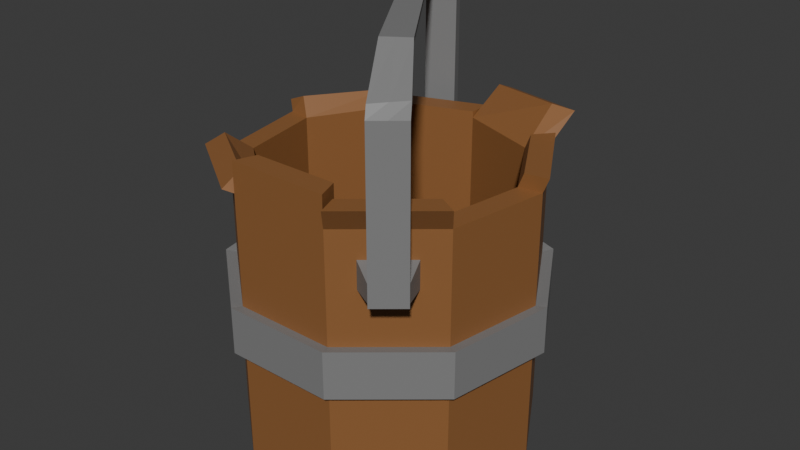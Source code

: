 # Source: bucket.blend  (saved by Blender 4.0.36; exported with 4.5.12 LTS)
import bpy
from mathutils import Matrix  # noqa: F401  (used for matrix-valued properties, if any)

bpy.ops.wm.read_factory_settings(use_empty=True)
scene = bpy.context.scene
scene.name = 'Scene'

# ---- collections
col_collection = bpy.data.collections.new('Collection'); scene.collection.children.link(col_collection)

# ---- materials (node trees are filled in below, after node groups)
mat_wood = bpy.data.materials.new('wood')
mat_wood.use_transparent_shadow = False
mat_metal = bpy.data.materials.new('metal')
mat_metal.use_transparent_shadow = False

# ---- material node trees
mat_wood.use_nodes = True; mat_wood.node_tree.nodes.clear()
_N = mat_wood.node_tree.nodes; _L = mat_wood.node_tree.links
n0 = _N.new('ShaderNodeBsdfPrincipled'); n0.name = 'Principled BSDF'; n0.location = (10, 300)
n0.inputs[0].default_value = (0.2766, 0.12, 0.04046, 1.0)
n0.inputs[3].default_value = 1.45
n1 = _N.new('ShaderNodeOutputMaterial'); n1.name = 'Material Output'; n1.location = (300, 300)
_L.new(n0.outputs[0], n1.inputs[0])
n1.is_active_output = True
mat_metal.use_nodes = True; mat_metal.node_tree.nodes.clear()
_N = mat_metal.node_tree.nodes; _L = mat_metal.node_tree.links
n0 = _N.new('ShaderNodeBsdfPrincipled'); n0.name = 'Principled BSDF'; n0.location = (10, 300)
n0.inputs[0].default_value = (0.2193, 0.2193, 0.2193, 1.0)
n0.inputs[3].default_value = 1.45
n1 = _N.new('ShaderNodeOutputMaterial'); n1.name = 'Material Output'; n1.location = (300, 300)
_L.new(n0.outputs[0], n1.inputs[0])
n1.is_active_output = True

# ---- world
world_world = bpy.data.worlds.new('World'); scene.world = world_world
world_world.use_nodes = True; world_world.node_tree.nodes.clear()
_N = world_world.node_tree.nodes; _L = world_world.node_tree.links
n0 = _N.new('ShaderNodeOutputWorld'); n0.name = 'World Output'; n0.location = (300, 300)
n1 = _N.new('ShaderNodeBackground'); n1.name = 'Background'; n1.location = (10, 300)
n1.inputs[0].default_value = (0.05088, 0.05088, 0.05088, 1.0)
_L.new(n1.outputs[0], n0.inputs[0])
n0.is_active_output = True
world_world.color = (0.05088, 0.05088, 0.05088)
world_world.use_sun_shadow = False
world_world.sun_shadow_jitter_overblur = 0.0

# ---- meshes
me_cylinder = bpy.data.meshes.new('Cylinder')
me_cylinder.from_pydata([(2.66e-09, 0.823, -1.0), (0.0, 1.0, 1.0), (0.529, 0.6305, -1.0), (0.6428, 0.766, 1.0), (0.8105, 0.1429, -1.0), (0.9848, 0.1736, 1.0), (0.7127, -0.4115, -1.0), (0.866, -0.5, 1.0), (0.2815, -0.7734, -1.0), (0.342, -0.9397, 1.0), (-0.2815, -0.7734, -1.0), (-0.342, -0.9397, 1.0), (-0.7127, -0.4115, -1.0), (-0.866, -0.5, 1.0), (-0.8105, 0.1429, -1.0), (-0.9848, 0.1736, 1.0), (-0.529, 0.6305, -1.0), (-0.6428, 0.766, 1.0), (0.5429, 0.647, 1.0), (2.335e-09, 0.8446, 1.0), (0.8318, 0.1467, 1.0), (0.7314, -0.4223, 1.0), (0.2889, -0.7936, 1.0), (-0.2889, -0.7936, 1.0), (-0.7314, -0.4223, 1.0), (-0.8318, 0.1467, 1.0), (-0.5429, 0.647, 1.0), (0.5429, 0.647, -0.8679), (2.335e-09, 0.8446, -0.8679), (0.8318, 0.1467, -0.8679), (0.7314, -0.4223, -0.8679), (0.2889, -0.7936, -0.8679), (-0.2889, -0.7936, -0.8679), (-0.7314, -0.4223, -0.8679), (-0.8318, 0.1467, -0.8679), (-0.5429, 0.647, -0.8679), (-0.6728, 0.7919, 1.044), (-1.035, 0.2118, 1.063), (-0.588, 0.6783, 1.108), (-0.8938, 0.1884, 1.124), (-0.9573, -0.6122, 1.028), (-0.3878, -0.9911, 1.031), (-0.8474, -0.5423, 1.112), (-0.3664, -0.8623, 1.115), (-0.342, -0.9397, 1.202), (0.342, -0.9397, 1.202), (-0.2889, -0.7936, 1.202), (0.2889, -0.7936, 1.202), (0.3958, -1.008, 1.149), (0.9198, -0.5686, 1.149), (0.3426, -0.8622, 1.149), (0.7852, -0.4908, 1.149), (1.028, 0.1676, 1.101), (0.6856, 0.76, 1.101), (0.8745, 0.1406, 1.101), (0.5857, 0.6409, 1.101), (0.6838, 0.9704, 1.181), (0.04763, 1.213, 1.116), (0.5814, 0.8657, 1.233), (0.04407, 1.071, 1.178), (0.0, 1.0, 1.042), (-0.6428, 0.766, 1.042), (2.335e-09, 0.8446, 1.042), (-0.5429, 0.647, 1.042), (0.0, 1.0, -0.8708), (0.6428, 0.766, -0.8708), (0.9848, 0.1736, -0.8708), (0.866, -0.5, -0.8708), (0.342, -0.9397, -0.8708), (-0.342, -0.9397, -0.8708), (-0.866, -0.5, -0.8708), (-0.9848, 0.1736, -0.8708), (-0.6428, 0.766, -0.8708), (0.0, 1.0, 0.2621), (0.6428, 0.766, 0.2621), (0.9848, 0.1736, 0.2621), (0.866, -0.5, 0.2621), (0.342, -0.9397, 0.2621), (-0.342, -0.9397, 0.2621), (-0.866, -0.5, 0.2621), (-0.9848, 0.1736, 0.2621), (-0.6428, 0.766, 0.2621), (0.6428, 0.766, -0.03333), (0.9848, 0.1736, -0.03333), (0.866, -0.5, -0.03333), (0.342, -0.9397, -0.03333), (-0.342, -0.9397, -0.03333), (-0.866, -0.5, -0.03333), (-0.9848, 0.1736, -0.03333), (-0.6428, 0.766, -0.03333), (0.0, 1.0, -0.03333), (1.546e-09, 1.074, -0.04428), (1.546e-09, 1.074, 0.273), (-0.6905, 0.8229, 0.273), (-1.058, 0.1865, 0.273), (-0.9303, -0.5371, 0.273), (-0.3674, -1.009, 0.273), (0.3674, -1.009, 0.273), (0.9303, -0.5371, 0.273), (1.058, 0.1865, 0.273), (0.6905, 0.8229, 0.273), (0.6905, 0.8229, -0.04428), (1.058, 0.1865, -0.04428), (0.9303, -0.5371, -0.04428), (0.3674, -1.009, -0.04428), (-0.3674, -1.009, -0.04428), (-0.9303, -0.5371, -0.04428), (-1.058, 0.1865, -0.04428), (-0.6905, 0.8229, -0.04428), (-0.1732, 0.76, -1.0), (-0.2104, 0.9234, 1.0), (-0.1777, 0.7799, 1.0), (-0.1777, 0.7799, -0.8679), (-0.2104, 0.9234, 1.042), (-0.1777, 0.7799, 1.042), (-0.2104, 0.9234, -0.8708), (-0.2104, 0.9234, 0.2621), (-0.2104, 0.9234, -0.03333), (-0.226, 0.9919, 0.273), (-0.226, 0.9919, -0.04428), (-0.4922, 0.8208, 1.0), (-0.4157, 0.6933, 1.0), (-0.4157, 0.6933, -0.8679), (-0.4922, 0.8208, 1.042), (-0.4157, 0.6933, 1.042), (-0.4051, 0.6755, -1.0), (-0.4922, 0.8208, -0.8708), (-0.4922, 0.8208, 0.2621), (-0.4922, 0.8208, -0.03333), (-0.5287, 0.8817, 0.273), (-0.5287, 0.8817, -0.04428), (0.0, 1.0, 0.631), (0.6428, 0.766, 0.631), (0.9848, 0.1736, 0.631), (0.866, -0.5, 0.631), (0.342, -0.9397, 0.631), (-0.342, -0.9397, 0.631), (-0.866, -0.5, 0.631), (-0.9848, 0.1736, 0.631), (-0.6428, 0.766, 0.631), (-0.2104, 0.9234, 0.631), (-0.4922, 0.8208, 0.631), (0.0, 1.0, 0.8155), (0.6428, 0.766, 0.8155), (0.9848, 0.1736, 0.8155), (0.866, -0.5, 0.8155), (0.342, -0.9397, 0.8155), (-0.342, -0.9397, 0.8155), (-0.866, -0.5, 0.8155), (-0.9848, 0.1736, 0.8155), (-0.6428, 0.766, 0.8155), (-0.2104, 0.9234, 0.8155), (-0.4922, 0.8208, 0.8155), (0.4971, -0.5924, -1.0), (0.604, -0.7198, 1.0), (0.5101, -0.608, 1.0), (0.5101, -0.608, -0.8679), (0.6578, -0.7884, 1.149), (0.5639, -0.6765, 1.149), (0.604, -0.7198, -0.8708), (0.604, -0.7198, 0.2621), (0.604, -0.7198, -0.03333), (0.6488, -0.7732, 0.273), (0.6488, -0.7732, -0.04428), (0.604, -0.7198, 0.631), (0.604, -0.7198, 0.8155), (0.3893, -0.6829, -1.0), (0.473, -0.8298, -0.8708), (0.473, -0.8298, 0.2621), (0.473, -0.8298, -0.03333), (0.5081, -0.8913, 0.273), (0.5081, -0.8913, -0.04428), (0.473, -0.8298, 0.631), (0.473, -0.8298, 0.8155), (0.473, -0.8298, 1.0), (0.3995, -0.7008, 1.0), (0.3995, -0.7008, -0.8679), (0.5268, -0.8983, 1.149), (0.4533, -0.7694, 1.149), (0.735, -0.6099, 1.0), (0.6208, -0.5151, 1.0), (0.6208, -0.5151, -0.8679), (0.7888, -0.6785, 1.149), (0.6745, -0.5837, 1.149), (0.6049, -0.502, -1.0), (0.735, -0.6099, -0.8708), (0.735, -0.6099, 0.2621), (0.735, -0.6099, -0.03333), (0.7895, -0.6552, 0.273), (0.7895, -0.6552, -0.04428), (0.735, -0.6099, 0.631), (0.735, -0.6099, 0.8155), (0.8221, -0.8034, 0.6636), (0.7373, -0.8745, 0.6636), (0.8221, -0.8034, 0.7829), (0.7373, -0.8745, 0.7829), (0.6526, -0.9456, 0.6636), (0.6526, -0.9456, 0.7829), (-0.3428, 1.095, 0.8212), (-0.3428, 1.095, 0.6911), (-0.5417, 1.023, 0.8212), (-0.5417, 1.023, 0.6911), (-0.3701, 1.17, 0.8212), (-0.3701, 1.17, 0.6911), (-0.5689, 1.098, 0.8212), (-0.5689, 1.098, 0.6911), (0.8535, -0.8408, 0.6636), (0.7687, -0.9119, 0.6636), (0.8535, -0.8408, 0.7829), (0.7687, -0.9119, 0.7829), (0.684, -0.983, 0.6636), (0.684, -0.983, 0.7829), (0.8221, -0.8034, 1.712), (0.7373, -0.8745, 1.712), (0.8535, -0.8408, 1.712), (0.6526, -0.9456, 1.712), (0.7687, -0.9119, 1.712), (0.684, -0.983, 1.712), (-0.5417, 1.023, 1.69), (-0.3428, 1.095, 1.69), (-0.5689, 1.098, 1.69), (-0.3701, 1.17, 1.69), (-0.5417, 1.008, 1.721), (-0.3428, 1.066, 1.763), (-0.5689, 1.068, 1.765), (-0.3701, 1.127, 1.808), (0.8171, -0.7836, 1.776), (0.7305, -0.8518, 1.767), (0.84, -0.8165, 1.804), (0.6439, -0.92, 1.757), (0.7534, -0.8847, 1.795), (0.6668, -0.9529, 1.785), (0.6128, -0.5242, 1.968), (0.5417, -0.5771, 1.97), (0.6245, -0.5386, 2.003), (0.4707, -0.63, 1.972), (0.5534, -0.5915, 2.005), (0.4823, -0.6444, 2.006), (-0.4108, 0.7048, 1.957), (-0.2799, 0.7476, 1.956), (-0.415, 0.7192, 2.007), (-0.2842, 0.762, 2.006)], [], [(142, 1, 3, 143), (143, 3, 5, 144), (144, 5, 7, 145), (173, 174, 9, 146), (146, 9, 11, 147), (147, 11, 13, 148), (148, 13, 15, 149), (17, 26, 63, 61), (149, 15, 17, 150), (151, 110, 1, 142), (0, 2, 4, 6, 184, 153, 166, 8, 10, 12, 14, 16, 125, 109), (25, 24, 33, 34), (15, 25, 39, 37), (15, 13, 24, 25), (11, 23, 43, 41), (23, 11, 44, 46), (175, 22, 50, 178), (19, 18, 58, 59), (7, 5, 20, 21), (5, 3, 53, 52), (27, 28, 112, 122, 35, 34, 33, 32, 31, 176, 156, 181, 30, 29), (180, 21, 30, 181), (18, 19, 28, 27), (26, 25, 34, 35), (23, 22, 31, 32), (20, 18, 27, 29), (121, 26, 35, 122), (24, 23, 32, 33), (21, 20, 29, 30), (36, 37, 39, 38), (26, 17, 36, 38), (17, 15, 37, 36), (25, 26, 38, 39), (40, 41, 43, 42), (23, 24, 42, 43), (13, 11, 41, 40), (24, 13, 40, 42), (44, 45, 47, 46), (11, 9, 45, 44), (9, 22, 47, 45), (22, 23, 46, 47), (182, 49, 51, 183), (22, 9, 48, 50), (179, 7, 49, 182), (7, 21, 51, 49), (52, 53, 55, 54), (3, 18, 55, 53), (18, 20, 54, 55), (20, 5, 52, 54), (56, 57, 59, 58), (3, 1, 57, 56), (18, 3, 56, 58), (1, 19, 59, 57), (123, 61, 63, 124), (120, 17, 61, 123), (19, 1, 60, 62), (111, 19, 62, 114), (109, 115, 64, 0), (14, 71, 72, 16), (12, 70, 71, 14), (10, 69, 70, 12), (8, 68, 69, 10), (166, 167, 68, 8), (4, 66, 67, 6), (2, 65, 66, 4), (0, 64, 65, 2), (86, 85, 104, 105), (74, 75, 99, 100), (187, 84, 103, 189), (75, 76, 98, 99), (84, 83, 102, 103), (168, 77, 97, 170), (83, 82, 101, 102), (77, 78, 96, 97), (128, 89, 108, 130), (64, 90, 82, 65), (65, 82, 83, 66), (66, 83, 84, 67), (167, 169, 85, 68), (68, 85, 86, 69), (69, 86, 87, 70), (70, 87, 88, 71), (71, 88, 89, 72), (115, 117, 90, 64), (119, 118, 92, 91), (107, 94, 93, 108), (106, 95, 94, 107), (105, 96, 95, 106), (104, 97, 96, 105), (171, 170, 97, 104), (102, 99, 98, 103), (101, 100, 99, 102), (91, 92, 100, 101), (116, 73, 92, 118), (73, 74, 100, 92), (87, 86, 105, 106), (80, 81, 93, 94), (88, 87, 106, 107), (79, 80, 94, 95), (89, 88, 107, 108), (78, 79, 95, 96), (82, 90, 91, 101), (127, 116, 118, 129), (130, 129, 118, 119), (126, 128, 117, 115), (90, 117, 119, 91), (125, 126, 115, 109), (121, 111, 114, 124), (1, 110, 113, 60), (60, 113, 114, 62), (19, 111, 112, 28), (152, 120, 110, 151), (150, 17, 120, 152), (26, 121, 124, 63), (16, 72, 126, 125), (72, 89, 128, 126), (108, 93, 129, 130), (81, 127, 129, 93), (117, 128, 130, 119), (110, 120, 123, 113), (113, 123, 124, 114), (111, 121, 122, 112), (81, 139, 141, 127), (127, 141, 140, 116), (116, 140, 131, 73), (80, 138, 139, 81), (79, 137, 138, 80), (78, 136, 137, 79), (77, 135, 136, 78), (168, 172, 135, 77), (75, 133, 134, 76), (74, 132, 133, 75), (73, 131, 132, 74), (139, 150, 152, 141), (151, 140, 199, 198), (140, 151, 142, 131), (138, 149, 150, 139), (137, 148, 149, 138), (136, 147, 148, 137), (135, 146, 147, 136), (172, 173, 146, 135), (133, 144, 145, 134), (132, 143, 144, 133), (131, 142, 143, 132), (164, 190, 192, 193), (186, 190, 164, 160), (189, 188, 162, 163), (185, 187, 161, 159), (186, 160, 162, 188), (169, 161, 163, 171), (184, 185, 159, 153), (174, 154, 157, 177), (177, 157, 158, 178), (175, 155, 156, 176), (180, 155, 158, 183), (191, 179, 154, 165), (22, 175, 176, 31), (48, 177, 178, 50), (9, 174, 177, 48), (85, 169, 171, 104), (190, 191, 194, 192), (160, 164, 172, 168), (163, 162, 170, 171), (159, 161, 169, 167), (160, 168, 170, 162), (153, 159, 167, 166), (155, 175, 178, 158), (165, 154, 174, 173), (145, 7, 179, 191), (21, 180, 183, 51), (6, 67, 185, 184), (76, 186, 188, 98), (67, 84, 187, 185), (103, 98, 188, 189), (76, 134, 190, 186), (134, 145, 191, 190), (161, 187, 189, 163), (154, 179, 182, 157), (157, 182, 183, 158), (155, 180, 181, 156), (208, 194, 212, 214), (192, 194, 208, 206), (173, 172, 196, 197), (172, 164, 193, 196), (191, 165, 195, 194), (165, 173, 197, 195), (200, 198, 219, 218), (140, 141, 201, 199), (152, 151, 198, 200), (141, 152, 200, 201), (205, 204, 202, 203), (201, 200, 204, 205), (199, 201, 205, 203), (198, 199, 203, 202), (206, 208, 209, 207), (207, 209, 211, 210), (193, 192, 206, 207), (197, 196, 210, 211), (196, 193, 207, 210), (195, 197, 215, 213), (217, 216, 230, 231), (214, 212, 226, 228), (209, 208, 214, 216), (197, 211, 217, 215), (194, 195, 213, 212), (211, 209, 216, 217), (218, 219, 223, 222), (198, 202, 221, 219), (204, 200, 218, 220), (202, 204, 220, 221), (224, 222, 238, 240), (220, 218, 222, 224), (221, 220, 224, 225), (219, 221, 225, 223), (227, 229, 235, 233), (231, 230, 236, 237), (213, 215, 229, 227), (212, 213, 227, 226), (215, 217, 231, 229), (216, 214, 228, 230), (234, 232, 239, 241), (226, 227, 233, 232), (229, 231, 237, 235), (230, 228, 234, 236), (228, 226, 232, 234), (235, 237, 240, 238), (225, 224, 240, 241), (223, 225, 241, 239), (222, 223, 239, 238), (234, 241, 240, 237, 236), (239, 232, 233, 235, 238)])
me_cylinder.polygons.foreach_set('material_index', [0, 0, 0, 0, 0, 0, 0, 0, 0, 0, 0, 0, 0, 0, 0, 0, 0, 0, 0, 0, 0, 0, 0, 0, 0, 0, 0, 0, 0, 0, 0, 0, 0, 0, 0, 0, 0, 0, 0, 0, 0, 0, 0, 0, 0, 0, 0, 0, 0, 0, 0, 0, 0, 0, 0, 0, 0, 0, 0, 0, 0, 0, 0, 0, 0, 0, 1, 1, 1, 1, 1, 1, 1, 1, 1, 0, 0, 0, 0, 0, 0, 0, 0, 0, 1, 1, 1, 1, 1, 1, 1, 1, 1, 1, 1, 1, 1, 1, 1, 1, 1, 1, 1, 1, 0, 1, 0, 0, 0, 0, 0, 0, 0, 0, 0, 0, 1, 1, 1, 0, 0, 0, 0, 0, 0, 0, 0, 0, 0, 0, 0, 0, 0, 0, 1, 0, 0, 0, 0, 0, 0, 0, 0, 0, 1, 0, 1, 0, 1, 1, 0, 0, 0, 0, 0, 0, 0, 0, 0, 1, 1, 0, 1, 0, 1, 0, 0, 0, 0, 0, 0, 1, 0, 1, 0, 0, 1, 0, 0, 0, 1, 1, 1, 1, 1, 1, 1, 1, 1, 1, 1, 1, 1, 1, 1, 1, 1, 1, 1, 1, 1, 1, 1, 1, 1, 1, 1, 1, 1, 1, 1, 1, 1, 1, 1, 1, 1, 1, 1, 1, 1, 1, 1, 1, 1, 1, 1, 1, 1, 1, 1])
_uv = me_cylinder.uv_layers.new(name='UVMap')
_uv.uv.foreach_set('vector', [1.0, 0.9539, 1.0, 1.0, 0.8889, 1.0, 0.8889, 0.9539, 0.8889, 0.9539, 0.8889, 1.0, 0.7778, 1.0, 0.7778, 0.9539, 0.7778, 0.9539, 0.7778, 1.0, 0.6667, 1.0, 0.6667, 0.9539, 0.5833, 0.9539, 0.5833, 1.0, 0.5556, 1.0, 0.5556, 0.9539, 0.5556, 0.9539, 0.5556, 1.0, 0.4444, 1.0, 0.4444, 0.9539, 0.4444, 0.9539, 0.4444, 1.0, 0.3333, 1.0, 0.3333, 0.9539, 0.3333, 0.9539, 0.3333, 1.0, 0.2222, 1.0, 0.2222, 0.9539, 0.1111, 1.0, 0.1111, 1.0, 0.1111, 1.0, 0.1111, 1.0, 0.2222, 0.9539, 0.2222, 1.0, 0.1111, 1.0, 0.1111, 0.9539, 0.03638, 0.9539, 0.03638, 1.0, 4.47e-08, 1.0, 4.47e-08, 0.9539, 0.75, 0.49, 0.9043, 0.4339, 0.9864, 0.2917, 0.9578, 0.13, 0.9264, 0.1036, 0.895, 0.07724, 0.8635, 0.05086, 0.8321, 0.02447, 0.6679, 0.02447, 0.5422, 0.13, 0.5136, 0.2917, 0.5957, 0.4339, 0.6319, 0.447, 0.6995, 0.4716, 0.2222, 1.0, 0.3333, 1.0, 0.3333, 1.0, 0.2222, 1.0, 0.2222, 1.0, 0.2222, 1.0, 0.2222, 1.0, 0.2222, 1.0, 0.2222, 1.0, 0.3333, 1.0, 0.3333, 1.0, 0.2222, 1.0, 0.4444, 1.0, 0.4444, 1.0, 0.4444, 1.0, 0.4444, 1.0, 0.4444, 1.0, 0.4444, 1.0, 0.4444, 1.0, 0.4444, 1.0, 0.5833, 1.0, 0.5556, 1.0, 0.5556, 1.0, 0.5833, 1.0, 1.0, 1.0, 0.8889, 1.0, 0.8889, 1.0, 1.0, 1.0, 0.6667, 1.0, 0.7778, 1.0, 0.7778, 1.0, 0.6667, 1.0, 0.7778, 1.0, 0.8889, 1.0, 0.8889, 1.0, 0.7778, 1.0, 0.4043, 0.4339, 0.25, 0.49, 0.1995, 0.4716, 0.1319, 0.447, 0.09573, 0.4339, 0.01365, 0.2917, 0.04215, 0.13, 0.1679, 0.02447, 0.3321, 0.02447, 0.3635, 0.05086, 0.395, 0.07724, 0.4264, 0.1036, 0.4578, 0.13, 0.4864, 0.2917, 0.6389, 1.0, 0.6667, 1.0, 0.6667, 1.0, 0.6389, 1.0, 0.8889, 1.0, 1.0, 1.0, 1.0, 1.0, 0.8889, 1.0, 0.1111, 1.0, 0.2222, 1.0, 0.2222, 1.0, 0.1111, 1.0, 0.4444, 1.0, 0.5556, 1.0, 0.5556, 1.0, 0.4444, 1.0, 0.7778, 1.0, 0.8889, 1.0, 0.8889, 1.0, 0.7778, 1.0, 0.08509, 1.0, 0.1111, 1.0, 0.1111, 1.0, 0.08509, 1.0, 0.3333, 1.0, 0.4444, 1.0, 0.4444, 1.0, 0.3333, 1.0, 0.6667, 1.0, 0.7778, 1.0, 0.7778, 1.0, 0.6667, 1.0, 0.1111, 1.0, 0.2222, 1.0, 0.2222, 1.0, 0.1111, 1.0, 0.1111, 1.0, 0.1111, 1.0, 0.1111, 1.0, 0.1111, 1.0, 0.1111, 1.0, 0.2222, 1.0, 0.2222, 1.0, 0.1111, 1.0, 0.2222, 1.0, 0.1111, 1.0, 0.1111, 1.0, 0.2222, 1.0, 0.3333, 1.0, 0.4444, 1.0, 0.4444, 1.0, 0.3333, 1.0, 0.4444, 1.0, 0.3333, 1.0, 0.3333, 1.0, 0.4444, 1.0, 0.3333, 1.0, 0.4444, 1.0, 0.4444, 1.0, 0.3333, 1.0, 0.3333, 1.0, 0.3333, 1.0, 0.3333, 1.0, 0.3333, 1.0, 0.4444, 1.0, 0.5556, 1.0, 0.5556, 1.0, 0.4444, 1.0, 0.4444, 1.0, 0.5556, 1.0, 0.5556, 1.0, 0.4444, 1.0, 0.5556, 1.0, 0.5556, 1.0, 0.5556, 1.0, 0.5556, 1.0, 0.5556, 1.0, 0.4444, 1.0, 0.4444, 1.0, 0.5556, 1.0, 0.6389, 1.0, 0.6667, 1.0, 0.6667, 1.0, 0.6389, 1.0, 0.5556, 1.0, 0.5556, 1.0, 0.5556, 1.0, 0.5556, 1.0, 0.6389, 1.0, 0.6667, 1.0, 0.6667, 1.0, 0.6389, 1.0, 0.6667, 1.0, 0.6667, 1.0, 0.6667, 1.0, 0.6667, 1.0, 0.7778, 1.0, 0.8889, 1.0, 0.8889, 1.0, 0.7778, 1.0, 0.8889, 1.0, 0.8889, 1.0, 0.8889, 1.0, 0.8889, 1.0, 0.8889, 1.0, 0.7778, 1.0, 0.7778, 1.0, 0.8889, 1.0, 0.7778, 1.0, 0.7778, 1.0, 0.7778, 1.0, 0.7778, 1.0, 0.8889, 1.0, 1.0, 1.0, 1.0, 1.0, 0.8889, 1.0, 0.8889, 1.0, 1.0, 1.0, 1.0, 1.0, 0.8889, 1.0, 0.8889, 1.0, 0.8889, 1.0, 0.8889, 1.0, 0.8889, 1.0, 4.47e-08, 1.0, 4.47e-08, 1.0, 4.47e-08, 1.0, 4.47e-08, 1.0, 0.08509, 1.0, 0.1111, 1.0, 0.1111, 1.0, 0.08509, 1.0, 0.08509, 1.0, 0.1111, 1.0, 0.1111, 1.0, 0.08509, 1.0, 4.47e-08, 1.0, 4.47e-08, 1.0, 4.47e-08, 1.0, 4.47e-08, 1.0, 0.03638, 1.0, 4.47e-08, 1.0, 4.47e-08, 1.0, 0.03638, 1.0, 0.03638, 0.5, 0.03638, 0.5323, 4.47e-08, 0.5323, 4.47e-08, 0.5, 0.2222, 0.5, 0.2222, 0.5323, 0.1111, 0.5323, 0.1111, 0.5, 0.3333, 0.5, 0.3333, 0.5323, 0.2222, 0.5323, 0.2222, 0.5, 0.4444, 0.5, 0.4444, 0.5323, 0.3333, 0.5323, 0.3333, 0.5, 0.5556, 0.5, 0.5556, 0.5323, 0.4444, 0.5323, 0.4444, 0.5, 0.5833, 0.5, 0.5833, 0.5323, 0.5556, 0.5323, 0.5556, 0.5, 0.7778, 0.5, 0.7778, 0.5323, 0.6667, 0.5323, 0.6667, 0.5, 0.8889, 0.5, 0.8889, 0.5323, 0.7778, 0.5323, 0.7778, 0.5, 1.0, 0.5, 1.0, 0.5323, 0.8889, 0.5323, 0.8889, 0.5, 0.4444, 0.7417, 0.5556, 0.7417, 0.5556, 0.7417, 0.4444, 0.7417, 0.8889, 0.8155, 0.7778, 0.8155, 0.7778, 0.8155, 0.8889, 0.8155, 0.6389, 0.7417, 0.6667, 0.7417, 0.6667, 0.7417, 0.6389, 0.7417, 0.7778, 0.8155, 0.6667, 0.8155, 0.6667, 0.8155, 0.7778, 0.8155, 0.6667, 0.7417, 0.7778, 0.7417, 0.7778, 0.7417, 0.6667, 0.7417, 0.5833, 0.8155, 0.5556, 0.8155, 0.5556, 0.8155, 0.5833, 0.8155, 0.7778, 0.7417, 0.8889, 0.7417, 0.8889, 0.7417, 0.7778, 0.7417, 0.5556, 0.8155, 0.4444, 0.8155, 0.4444, 0.8155, 0.5556, 0.8155, 0.08509, 0.7417, 0.1111, 0.7417, 0.1111, 0.7417, 0.08509, 0.7417, 1.0, 0.5323, 1.0, 0.7417, 0.8889, 0.7417, 0.8889, 0.5323, 0.8889, 0.5323, 0.8889, 0.7417, 0.7778, 0.7417, 0.7778, 0.5323, 0.7778, 0.5323, 0.7778, 0.7417, 0.6667, 0.7417, 0.6667, 0.5323, 0.5833, 0.5323, 0.5833, 0.7417, 0.5556, 0.7417, 0.5556, 0.5323, 0.5556, 0.5323, 0.5556, 0.7417, 0.4444, 0.7417, 0.4444, 0.5323, 0.4444, 0.5323, 0.4444, 0.7417, 0.3333, 0.7417, 0.3333, 0.5323, 0.3333, 0.5323, 0.3333, 0.7417, 0.2222, 0.7417, 0.2222, 0.5323, 0.2222, 0.5323, 0.2222, 0.7417, 0.1111, 0.7417, 0.1111, 0.5323, 0.03638, 0.5323, 0.03638, 0.7417, 4.47e-08, 0.7417, 4.47e-08, 0.5323, 0.03638, 0.7417, 0.03638, 0.8155, 4.47e-08, 0.8155, 4.47e-08, 0.7417, 0.2222, 0.7417, 0.2222, 0.8155, 0.1111, 0.8155, 0.1111, 0.7417, 0.3333, 0.7417, 0.3333, 0.8155, 0.2222, 0.8155, 0.2222, 0.7417, 0.4444, 0.7417, 0.4444, 0.8155, 0.3333, 0.8155, 0.3333, 0.7417, 0.5556, 0.7417, 0.5556, 0.8155, 0.4444, 0.8155, 0.4444, 0.7417, 0.5833, 0.7417, 0.5833, 0.8155, 0.5556, 0.8155, 0.5556, 0.7417, 0.7778, 0.7417, 0.7778, 0.8155, 0.6667, 0.8155, 0.6667, 0.7417, 0.8889, 0.7417, 0.8889, 0.8155, 0.7778, 0.8155, 0.7778, 0.7417, 1.0, 0.7417, 1.0, 0.8155, 0.8889, 0.8155, 0.8889, 0.7417, 0.03638, 0.8155, 4.47e-08, 0.8155, 4.47e-08, 0.8155, 0.03638, 0.8155, 1.0, 0.8155, 0.8889, 0.8155, 0.8889, 0.8155, 1.0, 0.8155, 0.3333, 0.7417, 0.4444, 0.7417, 0.4444, 0.7417, 0.3333, 0.7417, 0.2222, 0.8155, 0.1111, 0.8155, 0.1111, 0.8155, 0.2222, 0.8155, 0.2222, 0.7417, 0.3333, 0.7417, 0.3333, 0.7417, 0.2222, 0.7417, 0.3333, 0.8155, 0.2222, 0.8155, 0.2222, 0.8155, 0.3333, 0.8155, 0.1111, 0.7417, 0.2222, 0.7417, 0.2222, 0.7417, 0.1111, 0.7417, 0.4444, 0.8155, 0.3333, 0.8155, 0.3333, 0.8155, 0.4444, 0.8155, 0.8889, 0.7417, 1.0, 0.7417, 1.0, 0.7417, 0.8889, 0.7417, 0.08509, 0.8155, 0.03638, 0.8155, 0.03638, 0.8155, 0.08509, 0.8155, 0.08509, 0.7417, 0.08509, 0.8155, 0.03638, 0.8155, 0.03638, 0.7417, 0.08509, 0.5323, 0.08509, 0.7417, 0.03638, 0.7417, 0.03638, 0.5323, 4.47e-08, 0.7417, 0.03638, 0.7417, 0.03638, 0.7417, 4.47e-08, 0.7417, 0.08509, 0.5, 0.08509, 0.5323, 0.03638, 0.5323, 0.03638, 0.5, 0.08509, 1.0, 0.03638, 1.0, 0.03638, 1.0, 0.08509, 1.0, 4.47e-08, 1.0, 0.03638, 1.0, 0.03638, 1.0, 4.47e-08, 1.0, 4.47e-08, 1.0, 0.03638, 1.0, 0.03638, 1.0, 4.47e-08, 1.0, 4.47e-08, 1.0, 0.03638, 1.0, 0.03638, 1.0, 4.47e-08, 1.0, 0.08509, 0.9539, 0.08509, 1.0, 0.03638, 1.0, 0.03638, 0.9539, 0.1111, 0.9539, 0.1111, 1.0, 0.08509, 1.0, 0.08509, 0.9539, 0.1111, 1.0, 0.08509, 1.0, 0.08509, 1.0, 0.1111, 1.0, 0.1111, 0.5, 0.1111, 0.5323, 0.08509, 0.5323, 0.08509, 0.5, 0.1111, 0.5323, 0.1111, 0.7417, 0.08509, 0.7417, 0.08509, 0.5323, 0.1111, 0.7417, 0.1111, 0.8155, 0.08509, 0.8155, 0.08509, 0.7417, 0.1111, 0.8155, 0.08509, 0.8155, 0.08509, 0.8155, 0.1111, 0.8155, 0.03638, 0.7417, 0.08509, 0.7417, 0.08509, 0.7417, 0.03638, 0.7417, 0.03638, 1.0, 0.08509, 1.0, 0.08509, 1.0, 0.03638, 1.0, 0.03638, 1.0, 0.08509, 1.0, 0.08509, 1.0, 0.03638, 1.0, 0.03638, 1.0, 0.08509, 1.0, 0.08509, 1.0, 0.03638, 1.0, 0.1111, 0.8155, 0.1111, 0.9078, 0.08509, 0.9078, 0.08509, 0.8155, 0.08509, 0.8155, 0.08509, 0.9078, 0.03638, 0.9078, 0.03638, 0.8155, 0.03638, 0.8155, 0.03638, 0.9078, 4.47e-08, 0.9078, 4.47e-08, 0.8155, 0.2222, 0.8155, 0.2222, 0.9078, 0.1111, 0.9078, 0.1111, 0.8155, 0.3333, 0.8155, 0.3333, 0.9078, 0.2222, 0.9078, 0.2222, 0.8155, 0.4444, 0.8155, 0.4444, 0.9078, 0.3333, 0.9078, 0.3333, 0.8155, 0.5556, 0.8155, 0.5556, 0.9078, 0.4444, 0.9078, 0.4444, 0.8155, 0.5833, 0.8155, 0.5833, 0.9078, 0.5556, 0.9078, 0.5556, 0.8155, 0.7778, 0.8155, 0.7778, 0.9078, 0.6667, 0.9078, 0.6667, 0.8155, 0.8889, 0.8155, 0.8889, 0.9078, 0.7778, 0.9078, 0.7778, 0.8155, 1.0, 0.8155, 1.0, 0.9078, 0.8889, 0.9078, 0.8889, 0.8155, 0.1111, 0.9078, 0.1111, 0.9539, 0.08509, 0.9539, 0.08509, 0.9078, 0.03638, 0.9539, 0.03638, 0.9078, 0.03638, 0.9078, 0.03638, 0.9539, 0.03638, 0.9078, 0.03638, 0.9539, 4.47e-08, 0.9539, 4.47e-08, 0.9078, 0.2222, 0.9078, 0.2222, 0.9539, 0.1111, 0.9539, 0.1111, 0.9078, 0.3333, 0.9078, 0.3333, 0.9539, 0.2222, 0.9539, 0.2222, 0.9078, 0.4444, 0.9078, 0.4444, 0.9539, 0.3333, 0.9539, 0.3333, 0.9078, 0.5556, 0.9078, 0.5556, 0.9539, 0.4444, 0.9539, 0.4444, 0.9078, 0.5833, 0.9078, 0.5833, 0.9539, 0.5556, 0.9539, 0.5556, 0.9078, 0.7778, 0.9078, 0.7778, 0.9539, 0.6667, 0.9539, 0.6667, 0.9078, 0.8889, 0.9078, 0.8889, 0.9539, 0.7778, 0.9539, 0.7778, 0.9078, 1.0, 0.9078, 1.0, 0.9539, 0.8889, 0.9539, 0.8889, 0.9078, 0.6111, 0.9078, 0.6389, 0.9078, 0.6389, 0.9078, 0.6111, 0.9078, 0.6389, 0.8155, 0.6389, 0.9078, 0.6111, 0.9078, 0.6111, 0.8155, 0.6389, 0.7417, 0.6389, 0.8155, 0.6111, 0.8155, 0.6111, 0.7417, 0.6389, 0.5323, 0.6389, 0.7417, 0.6111, 0.7417, 0.6111, 0.5323, 0.6389, 0.8155, 0.6111, 0.8155, 0.6111, 0.8155, 0.6389, 0.8155, 0.5833, 0.7417, 0.6111, 0.7417, 0.6111, 0.7417, 0.5833, 0.7417, 0.6389, 0.5, 0.6389, 0.5323, 0.6111, 0.5323, 0.6111, 0.5, 0.5833, 1.0, 0.6111, 1.0, 0.6111, 1.0, 0.5833, 1.0, 0.5833, 1.0, 0.6111, 1.0, 0.6111, 1.0, 0.5833, 1.0, 0.5833, 1.0, 0.6111, 1.0, 0.6111, 1.0, 0.5833, 1.0, 0.6389, 1.0, 0.6111, 1.0, 0.6111, 1.0, 0.6389, 1.0, 0.6389, 0.9539, 0.6389, 1.0, 0.6111, 1.0, 0.6111, 0.9539, 0.5556, 1.0, 0.5833, 1.0, 0.5833, 1.0, 0.5556, 1.0, 0.5556, 1.0, 0.5833, 1.0, 0.5833, 1.0, 0.5556, 1.0, 0.5556, 1.0, 0.5833, 1.0, 0.5833, 1.0, 0.5556, 1.0, 0.5556, 0.7417, 0.5833, 0.7417, 0.5833, 0.7417, 0.5556, 0.7417, 0.6389, 0.9078, 0.6389, 0.9539, 0.6389, 0.9539, 0.6389, 0.9078, 0.6111, 0.8155, 0.6111, 0.9078, 0.5833, 0.9078, 0.5833, 0.8155, 0.6111, 0.7417, 0.6111, 0.8155, 0.5833, 0.8155, 0.5833, 0.7417, 0.6111, 0.5323, 0.6111, 0.7417, 0.5833, 0.7417, 0.5833, 0.5323, 0.6111, 0.8155, 0.5833, 0.8155, 0.5833, 0.8155, 0.6111, 0.8155, 0.6111, 0.5, 0.6111, 0.5323, 0.5833, 0.5323, 0.5833, 0.5, 0.6111, 1.0, 0.5833, 1.0, 0.5833, 1.0, 0.6111, 1.0, 0.6111, 0.9539, 0.6111, 1.0, 0.5833, 1.0, 0.5833, 0.9539, 0.6667, 0.9539, 0.6667, 1.0, 0.6389, 1.0, 0.6389, 0.9539, 0.6667, 1.0, 0.6389, 1.0, 0.6389, 1.0, 0.6667, 1.0, 0.6667, 0.5, 0.6667, 0.5323, 0.6389, 0.5323, 0.6389, 0.5, 0.6667, 0.8155, 0.6389, 0.8155, 0.6389, 0.8155, 0.6667, 0.8155, 0.6667, 0.5323, 0.6667, 0.7417, 0.6389, 0.7417, 0.6389, 0.5323, 0.6667, 0.7417, 0.6667, 0.8155, 0.6389, 0.8155, 0.6389, 0.7417, 0.6667, 0.8155, 0.6667, 0.9078, 0.6389, 0.9078, 0.6389, 0.8155, 0.6667, 0.9078, 0.6667, 0.9539, 0.6389, 0.9539, 0.6389, 0.9078, 0.6111, 0.7417, 0.6389, 0.7417, 0.6389, 0.7417, 0.6111, 0.7417, 0.6111, 1.0, 0.6389, 1.0, 0.6389, 1.0, 0.6111, 1.0, 0.6111, 1.0, 0.6389, 1.0, 0.6389, 1.0, 0.6111, 1.0, 0.6111, 1.0, 0.6389, 1.0, 0.6389, 1.0, 0.6111, 1.0, 0.6389, 0.9539, 0.6389, 0.9539, 0.6389, 0.9539, 0.6389, 0.9539, 0.6389, 0.9078, 0.6389, 0.9539, 0.6389, 0.9539, 0.6389, 0.9078, 0.5833, 0.9539, 0.5833, 0.9078, 0.5833, 0.9078, 0.5833, 0.9539, 0.5833, 0.9078, 0.6111, 0.9078, 0.6111, 0.9078, 0.5833, 0.9078, 0.6389, 0.9539, 0.6111, 0.9539, 0.6111, 0.9539, 0.6389, 0.9539, 0.6111, 0.9539, 0.5833, 0.9539, 0.5833, 0.9539, 0.6111, 0.9539, 0.08509, 0.9539, 0.03638, 0.9539, 0.03638, 0.9539, 0.08509, 0.9539, 0.03638, 0.9078, 0.08509, 0.9078, 0.08509, 0.9078, 0.03638, 0.9078, 0.08509, 0.9539, 0.03638, 0.9539, 0.03638, 0.9539, 0.08509, 0.9539, 0.08509, 0.9078, 0.08509, 0.9539, 0.08509, 0.9539, 0.08509, 0.9078, 0.08509, 0.9078, 0.08509, 0.9539, 0.03638, 0.9539, 0.03638, 0.9078, 0.08509, 0.9078, 0.08509, 0.9539, 0.08509, 0.9539, 0.08509, 0.9078, 0.03638, 0.9078, 0.08509, 0.9078, 0.08509, 0.9078, 0.03638, 0.9078, 0.03638, 0.9539, 0.03638, 0.9078, 0.03638, 0.9078, 0.03638, 0.9539, 0.6389, 0.9078, 0.6389, 0.9539, 0.6111, 0.9539, 0.6111, 0.9078, 0.6111, 0.9078, 0.6111, 0.9539, 0.5833, 0.9539, 0.5833, 0.9078, 0.6111, 0.9078, 0.6389, 0.9078, 0.6389, 0.9078, 0.6111, 0.9078, 0.5833, 0.9539, 0.5833, 0.9078, 0.5833, 0.9078, 0.5833, 0.9539, 0.5833, 0.9078, 0.6111, 0.9078, 0.6111, 0.9078, 0.5833, 0.9078, 0.6111, 0.9539, 0.5833, 0.9539, 0.5833, 0.9539, 0.6111, 0.9539, 0.5833, 0.9539, 0.6111, 0.9539, 0.6111, 0.9539, 0.5833, 0.9539, 0.6389, 0.9539, 0.6389, 0.9539, 0.6389, 0.9539, 0.6389, 0.9539, 0.6111, 0.9539, 0.6389, 0.9539, 0.6389, 0.9539, 0.6111, 0.9539, 0.5833, 0.9539, 0.5833, 0.9539, 0.5833, 0.9539, 0.5833, 0.9539, 0.6389, 0.9539, 0.6111, 0.9539, 0.6111, 0.9539, 0.6389, 0.9539, 0.5833, 0.9539, 0.6111, 0.9539, 0.6111, 0.9539, 0.5833, 0.9539, 0.08509, 0.9539, 0.03638, 0.9539, 0.03638, 0.9539, 0.08509, 0.9539, 0.03638, 0.9539, 0.03638, 0.9539, 0.03638, 0.9539, 0.03638, 0.9539, 0.08509, 0.9539, 0.08509, 0.9539, 0.08509, 0.9539, 0.08509, 0.9539, 0.03638, 0.9539, 0.08509, 0.9539, 0.08509, 0.9539, 0.03638, 0.9539, 0.08509, 0.9539, 0.08509, 0.9539, 0.08509, 0.9539, 0.08509, 0.9539, 0.08509, 0.9539, 0.08509, 0.9539, 0.08509, 0.9539, 0.08509, 0.9539, 0.03638, 0.9539, 0.08509, 0.9539, 0.08509, 0.9539, 0.03638, 0.9539, 0.03638, 0.9539, 0.03638, 0.9539, 0.03638, 0.9539, 0.03638, 0.9539, 0.6111, 0.9539, 0.5833, 0.9539, 0.5833, 0.9539, 0.6111, 0.9539, 0.5833, 0.9539, 0.6111, 0.9539, 0.6111, 0.9539, 0.5833, 0.9539, 0.6111, 0.9539, 0.5833, 0.9539, 0.5833, 0.9539, 0.6111, 0.9539, 0.6389, 0.9539, 0.6111, 0.9539, 0.6111, 0.9539, 0.6389, 0.9539, 0.5833, 0.9539, 0.5833, 0.9539, 0.5833, 0.9539, 0.5833, 0.9539, 0.6111, 0.9539, 0.6389, 0.9539, 0.6389, 0.9539, 0.6111, 0.9539, 0.0, 0.0, 0.0, 0.0, 0.03638, 0.9539, 0.0, 0.0, 0.6389, 0.9539, 0.6111, 0.9539, 0.6111, 0.9539, 0.6389, 0.9539, 0.5833, 0.9539, 0.5833, 0.9539, 0.5833, 0.9539, 0.5833, 0.9539, 0.6111, 0.9539, 0.6389, 0.9539, 0.6389, 0.9539, 0.6111, 0.9539, 0.6389, 0.9539, 0.6389, 0.9539, 0.6389, 0.9539, 0.6389, 0.9539, 0.0, 0.0, 0.0, 0.0, 0.08509, 0.9539, 0.0, 0.0, 0.03638, 0.9539, 0.08509, 0.9539, 0.08509, 0.9539, 0.03638, 0.9539, 0.03638, 0.9539, 0.03638, 0.9539, 0.03638, 0.9539, 0.03638, 0.9539, 0.08509, 0.9539, 0.03638, 0.9539, 0.03638, 0.9539, 0.08509, 0.9539, 0.0, 0.0, 0.0, 0.0, 0.0, 0.0, 0.0, 0.0, 0.0, 0.0, 0.0, 0.0, 0.0, 0.0, 0.0, 0.0, 0.0, 0.0, 0.0, 0.0])
me_cylinder.materials.append(mat_wood)
me_cylinder.materials.append(mat_metal)
me_cylinder.update()

# ---- objects
ob_bucket = bpy.data.objects.new('bucket', me_cylinder)

# ---- transforms, parenting, visibility, modifiers, constraints
ob_bucket.location = (0.0, 0.0, 0.0)
ob_bucket.scale = (0.4407, 0.4407, 0.4407)

# ---- collection membership
col_collection.objects.link(ob_bucket)

# ---- scene / render settings (as saved in the file)
scene.frame_start = 1; scene.frame_end = 250; scene.frame_set(1)
scene.render.engine = 'BLENDER_EEVEE_NEXT'
scene.cycles.sampling_pattern = 'TABULATED_SOBOL'
bpy.context.view_layer.update()

# ---- added for rendering (the .blend has no active camera and no usable light): camera, sun
cam_auto = bpy.data.cameras.new('AutoCamera')
cam_auto.lens = 50.0
cam_auto.sensor_width = 36.0
cam_auto.clip_end = 1000.0
ob_auto_camera = bpy.data.objects.new('AutoCamera', cam_auto)
scene.collection.objects.link(ob_auto_camera)
ob_auto_camera.location = (1.75191, -2.05739, 1.62344)
ob_auto_camera.rotation_euler = (1.09748, -7.21219e-08, 0.694738)
scene.camera = ob_auto_camera
light_auto_sun = bpy.data.lights.new('AutoSun', 'SUN')
light_auto_sun.energy = 3.0
light_auto_sun.angle = 0.0523599
ob_auto_sun = bpy.data.objects.new('AutoSun', light_auto_sun)
scene.collection.objects.link(ob_auto_sun)
ob_auto_sun.rotation_euler = (0.872665, 0.174533, 0.523599)
bpy.context.view_layer.update()
